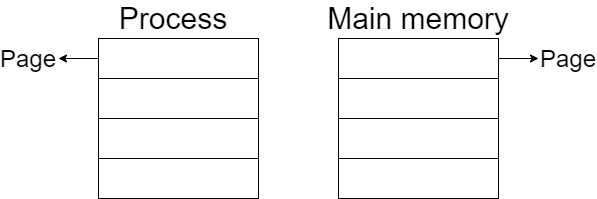

The diagram above was exported from draw.io. Its source (the exported page's mxGraphModel, read from the mxfile embedded in the PNG):
<mxGraphModel dx="782" dy="437" grid="1" gridSize="10" guides="1" tooltips="1" connect="1" arrows="1" fold="1" page="1" pageScale="1" pageWidth="827" pageHeight="1169" math="0" shadow="0">
  <root>
    <mxCell id="0" />
    <mxCell id="1" parent="0" />
    <mxCell id="OH8jZYxG5OX1ZuNqbg0M-28" value="&lt;font style=&quot;font-size: 30px&quot;&gt;Process&lt;/font&gt;" style="text;html=1;strokeColor=none;fillColor=none;align=center;verticalAlign=middle;whiteSpace=wrap;rounded=0;" vertex="1" parent="1">
      <mxGeometry x="200" y="770" width="70" height="20" as="geometry" />
    </mxCell>
    <mxCell id="OH8jZYxG5OX1ZuNqbg0M-32" value="" style="rounded=0;whiteSpace=wrap;html=1;" vertex="1" parent="1">
      <mxGeometry x="160" y="800" width="160" height="40" as="geometry" />
    </mxCell>
    <mxCell id="OH8jZYxG5OX1ZuNqbg0M-33" value="" style="rounded=0;whiteSpace=wrap;html=1;" vertex="1" parent="1">
      <mxGeometry x="160" y="840" width="160" height="40" as="geometry" />
    </mxCell>
    <mxCell id="OH8jZYxG5OX1ZuNqbg0M-34" value="" style="rounded=0;whiteSpace=wrap;html=1;" vertex="1" parent="1">
      <mxGeometry x="160" y="880" width="160" height="40" as="geometry" />
    </mxCell>
    <mxCell id="OH8jZYxG5OX1ZuNqbg0M-35" value="" style="rounded=0;whiteSpace=wrap;html=1;" vertex="1" parent="1">
      <mxGeometry x="160" y="920" width="160" height="40" as="geometry" />
    </mxCell>
    <mxCell id="OH8jZYxG5OX1ZuNqbg0M-36" value="" style="rounded=0;whiteSpace=wrap;html=1;" vertex="1" parent="1">
      <mxGeometry x="400" y="800" width="160" height="40" as="geometry" />
    </mxCell>
    <mxCell id="OH8jZYxG5OX1ZuNqbg0M-37" value="" style="rounded=0;whiteSpace=wrap;html=1;" vertex="1" parent="1">
      <mxGeometry x="400" y="840" width="160" height="40" as="geometry" />
    </mxCell>
    <mxCell id="OH8jZYxG5OX1ZuNqbg0M-38" value="" style="rounded=0;whiteSpace=wrap;html=1;" vertex="1" parent="1">
      <mxGeometry x="400" y="880" width="160" height="40" as="geometry" />
    </mxCell>
    <mxCell id="OH8jZYxG5OX1ZuNqbg0M-39" value="" style="rounded=0;whiteSpace=wrap;html=1;" vertex="1" parent="1">
      <mxGeometry x="400" y="920" width="160" height="40" as="geometry" />
    </mxCell>
    <mxCell id="OH8jZYxG5OX1ZuNqbg0M-40" value="&lt;font style=&quot;font-size: 30px&quot;&gt;Main memory&lt;/font&gt;" style="text;html=1;strokeColor=none;fillColor=none;align=center;verticalAlign=middle;whiteSpace=wrap;rounded=0;" vertex="1" parent="1">
      <mxGeometry x="385" y="770" width="190" height="20" as="geometry" />
    </mxCell>
    <mxCell id="OH8jZYxG5OX1ZuNqbg0M-41" value="" style="endArrow=classic;html=1;exitX=1;exitY=0.5;exitDx=0;exitDy=0;" edge="1" parent="1" source="OH8jZYxG5OX1ZuNqbg0M-36">
      <mxGeometry width="50" height="50" relative="1" as="geometry">
        <mxPoint x="620" y="870" as="sourcePoint" />
        <mxPoint x="600" y="820" as="targetPoint" />
      </mxGeometry>
    </mxCell>
    <mxCell id="OH8jZYxG5OX1ZuNqbg0M-42" value="" style="endArrow=classic;html=1;exitX=0;exitY=0.5;exitDx=0;exitDy=0;" edge="1" parent="1" source="OH8jZYxG5OX1ZuNqbg0M-32">
      <mxGeometry width="50" height="50" relative="1" as="geometry">
        <mxPoint x="80" y="950" as="sourcePoint" />
        <mxPoint x="120" y="820" as="targetPoint" />
      </mxGeometry>
    </mxCell>
    <mxCell id="OH8jZYxG5OX1ZuNqbg0M-43" value="&lt;font style=&quot;font-size: 24px&quot;&gt;Page&lt;/font&gt;" style="text;html=1;strokeColor=none;fillColor=none;align=center;verticalAlign=middle;whiteSpace=wrap;rounded=0;" vertex="1" parent="1">
      <mxGeometry x="70" y="810" width="40" height="20" as="geometry" />
    </mxCell>
    <mxCell id="OH8jZYxG5OX1ZuNqbg0M-44" value="&lt;font style=&quot;font-size: 24px&quot;&gt;Page&lt;/font&gt;" style="text;html=1;strokeColor=none;fillColor=none;align=center;verticalAlign=middle;whiteSpace=wrap;rounded=0;" vertex="1" parent="1">
      <mxGeometry x="610" y="810" width="40" height="20" as="geometry" />
    </mxCell>
  </root>
</mxGraphModel>